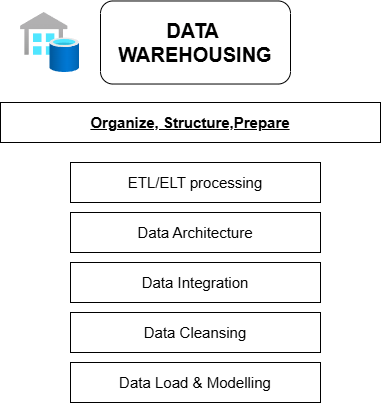

The diagram above was exported from draw.io. Its source (the exported page's mxGraphModel, read from the mxfile embedded in the PNG):
<mxGraphModel dx="860" dy="471" grid="1" gridSize="10" guides="1" tooltips="1" connect="1" arrows="1" fold="1" page="1" pageScale="1" pageWidth="850" pageHeight="1100" math="0" shadow="0">
  <root>
    <mxCell id="0" />
    <mxCell id="1" parent="0" />
    <mxCell id="6ob-d865rtrvu5OI-0qg-2" parent="1" style="image;aspect=fixed;html=1;points=[];align=center;fontSize=12;image=img/lib/azure2/databases/SQL_Data_Warehouses.svg;" value="" vertex="1">
      <mxGeometry height="60" width="59.07" x="210" y="30" as="geometry" />
    </mxCell>
    <mxCell id="6ob-d865rtrvu5OI-0qg-3" parent="1" style="rounded=1;whiteSpace=wrap;html=1;" value="&lt;b&gt;&lt;font style=&quot;font-size: 20px;&quot;&gt;DATA&amp;nbsp;&lt;/font&gt;&lt;/b&gt;&lt;div&gt;&lt;b&gt;&lt;font style=&quot;font-size: 20px;&quot;&gt;WAREHOUSING&lt;/font&gt;&lt;/b&gt;&lt;/div&gt;" vertex="1">
      <mxGeometry height="83.04" width="190" x="290" y="18.48" as="geometry" />
    </mxCell>
    <mxCell id="6ob-d865rtrvu5OI-0qg-6" parent="1" style="rounded=0;whiteSpace=wrap;html=1;" value="&lt;font style=&quot;font-size: 15px;&quot;&gt;&lt;u&gt;&lt;b&gt;Organize, Structure,Prepare&lt;/b&gt;&lt;/u&gt;&lt;/font&gt;" vertex="1">
      <mxGeometry height="40" width="380" x="190" y="120" as="geometry" />
    </mxCell>
    <mxCell id="6ob-d865rtrvu5OI-0qg-8" parent="1" style="rounded=0;whiteSpace=wrap;html=1;" value="&lt;font style=&quot;font-size: 15px;&quot;&gt;ETL/ELT processing&lt;/font&gt;" vertex="1">
      <mxGeometry height="40" width="250" x="260" y="180" as="geometry" />
    </mxCell>
    <mxCell id="6ob-d865rtrvu5OI-0qg-9" parent="1" style="rounded=0;whiteSpace=wrap;html=1;" value="&lt;font style=&quot;font-size: 15px;&quot;&gt;Data Load &amp;amp; Modelling&lt;/font&gt;" vertex="1">
      <mxGeometry height="40" width="250" x="260" y="380" as="geometry" />
    </mxCell>
    <mxCell id="6ob-d865rtrvu5OI-0qg-10" parent="1" style="rounded=0;whiteSpace=wrap;html=1;" value="&lt;font style=&quot;font-size: 15px;&quot;&gt;Data Cleansing&lt;/font&gt;" vertex="1">
      <mxGeometry height="40" width="250" x="260" y="330" as="geometry" />
    </mxCell>
    <mxCell id="6ob-d865rtrvu5OI-0qg-11" parent="1" style="rounded=0;whiteSpace=wrap;html=1;" value="&lt;font style=&quot;font-size: 15px;&quot;&gt;Data Integration&lt;/font&gt;" vertex="1">
      <mxGeometry height="40" width="250" x="260" y="280" as="geometry" />
    </mxCell>
    <mxCell id="6ob-d865rtrvu5OI-0qg-12" parent="1" style="rounded=0;whiteSpace=wrap;html=1;" value="&lt;font style=&quot;font-size: 15px;&quot;&gt;Data Architecture&lt;/font&gt;" vertex="1">
      <mxGeometry height="40" width="250" x="260" y="230" as="geometry" />
    </mxCell>
  </root>
</mxGraphModel>